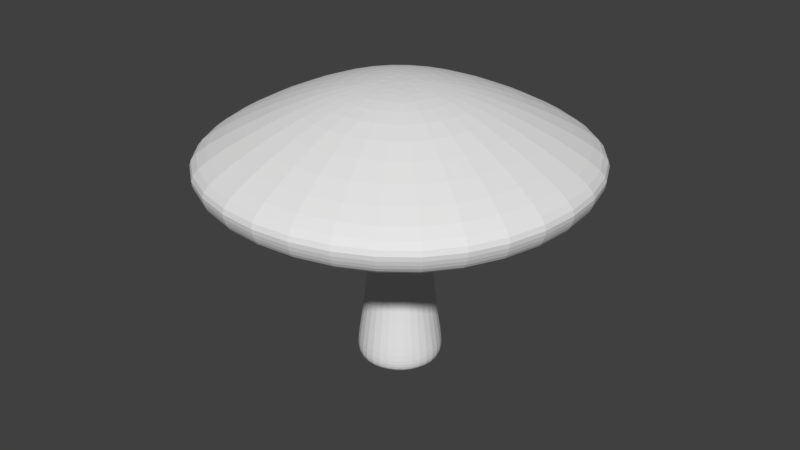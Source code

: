 # Source: Mushroom_01.blend  (saved by Blender 2.78.0; exported with 4.5.12 LTS)
import bpy
from mathutils import Matrix  # noqa: F401  (used for matrix-valued properties, if any)

bpy.ops.wm.read_factory_settings(use_empty=True)
scene = bpy.context.scene
scene.name = 'Scene'

# ---- collections
col_collection_1 = bpy.data.collections.new('Collection 1'); scene.collection.children.link(col_collection_1)

# ---- world
world_world = bpy.data.worlds.new('World'); scene.world = world_world
world_world.color = (0.05088, 0.05088, 0.05088)
world_world.use_sun_shadow = False
world_world.sun_shadow_jitter_overblur = 0.0
world_world.cycles.sampling_method = 'MANUAL'

# ---- meshes
me_cube = bpy.data.meshes.new('Cube')
me_cube.from_pydata([(-1.0, -1.0, -1.0), (-0.7435, -0.7435, 1.0), (-1.0, 1.0, -1.0), (-0.7435, 0.7435, 1.0), (1.0, -1.0, -1.0), (0.7435, -0.7435, 1.0), (1.0, 1.0, -1.0), (0.7435, 0.7435, 1.0), (0.0, 1.419, -1.0), (0.0, 1.0, 1.0), (0.0, -1.419, -1.0), (0.0, -1.0, 1.0), (-1.419, 0.0, -1.0), (-1.0, 0.0, 1.0), (1.419, 0.0, -1.0), (1.0, 0.0, 1.0), (-0.7435, -0.7435, 3.77), (-1.0, -1.0, -1.417), (-0.7435, 0.7435, 3.77), (0.7435, -0.7435, 3.77), (0.7435, 0.7435, 3.77), (0.0, 1.0, 3.77), (0.0, -1.0, 3.77), (-1.0, 0.0, 3.77), (1.0, 0.0, 3.77), (-0.9587, -0.9587, 4.528), (-0.9587, 0.9587, 4.528), (0.9587, -0.9587, 4.528), (0.9587, 0.9587, 4.528), (0.0, 1.289, 4.528), (0.0, -1.289, 4.528), (-1.289, 0.0, 4.528), (1.289, 0.0, 4.528), (-1.119, -1.119, 4.784), (-1.119, 1.119, 4.784), (1.119, -1.119, 4.784), (1.119, 1.119, 4.784), (0.0, 1.505, 4.784), (0.0, -1.505, 4.784), (-1.505, 0.0, 4.784), (1.505, 0.0, 4.784), (-1.119, -1.119, 5.519), (-1.119, 1.119, 5.519), (1.119, -1.119, 5.519), (1.119, 1.119, 5.519), (0.0, 1.505, 5.519), (0.0, -1.505, 5.519), (-1.505, 0.0, 5.519), (1.505, 0.0, 5.519), (-4.037, -4.037, 4.175), (-4.037, 4.037, 4.175), (4.037, -4.037, 4.175), (4.037, 4.037, 4.175), (0.0, 5.43, 4.175), (0.0, -5.43, 4.175), (-5.43, 0.0, 4.175), (5.43, 0.0, 4.175), (-4.459, -4.459, 4.175), (-4.459, 4.459, 4.175), (4.459, -4.459, 4.175), (4.459, 4.459, 4.175), (0.0, 5.998, 4.175), (0.0, -5.998, 4.175), (-5.998, 0.0, 4.175), (5.998, 0.0, 4.175), (-4.656, -4.656, 4.705), (-4.656, 4.656, 4.705), (4.656, -4.656, 4.705), (4.656, 4.656, 4.705), (0.0, 6.263, 4.705), (0.0, -6.263, 4.705), (-6.263, 0.0, 4.705), (6.263, 0.0, 4.705), (-4.656, -4.656, 5.221), (-4.656, 4.656, 5.221), (4.656, -4.656, 5.221), (4.656, 4.656, 5.221), (0.0, 6.263, 5.221), (0.0, -6.263, 5.221), (-6.263, 0.0, 5.221), (6.263, 0.0, 5.221), (-2.173, -2.173, 6.748), (-2.173, 2.173, 6.748), (2.173, -2.173, 6.748), (2.173, 2.173, 6.748), (0.0, 2.923, 6.748), (0.0, -2.923, 6.748), (-2.923, 0.0, 6.748), (2.923, 0.0, 6.748), (-0.5975, -0.5975, 7.122), (-0.5975, 0.5975, 7.122), (0.5975, -0.5975, 7.122), (0.5975, 0.5975, 7.122), (0.0, 0.8036, 7.122), (0.0, -0.8036, 7.122), (-0.8036, 0.0, 7.122), (0.8036, 0.0, 7.122), (-1.0, 1.0, -1.417), (1.0, -1.0, -1.417), (1.0, 1.0, -1.417), (0.0, 1.419, -1.417), (0.0, -1.419, -1.417), (-1.419, 0.0, -1.417), (1.419, 0.0, -1.417), (-0.8615, -0.8615, -1.702), (-0.8615, 0.8615, -1.702), (0.8615, -0.8615, -1.702), (0.8615, 0.8615, -1.702), (0.0, 1.223, -1.702), (0.0, -1.223, -1.702), (-1.223, 0.0, -1.702), (1.223, 0.0, -1.702)], [], [(12, 13, 3, 2), (8, 9, 7, 6), (14, 15, 5, 4), (10, 11, 1, 0), (8, 6, 99, 100), (13, 1, 16, 23), (15, 7, 20, 24), (10, 0, 17, 101), (4, 5, 11, 10), (2, 3, 9, 8), (6, 14, 103, 99), (7, 9, 21, 20), (5, 15, 24, 19), (4, 10, 101, 98), (6, 7, 15, 14), (0, 1, 13, 12), (11, 5, 19, 22), (9, 3, 18, 21), (3, 13, 23, 18), (1, 11, 22, 16), (19, 24, 32, 27), (18, 23, 31, 26), (23, 16, 25, 31), (21, 18, 26, 29), (16, 22, 30, 25), (24, 20, 28, 32), (20, 21, 29, 28), (22, 19, 27, 30), (32, 28, 36, 40), (30, 27, 35, 38), (25, 30, 38, 33), (28, 29, 37, 36), (31, 25, 33, 39), (29, 26, 34, 37), (26, 31, 39, 34), (27, 32, 40, 35), (34, 39, 47, 42), (35, 40, 48, 43), (40, 36, 44, 48), (38, 35, 43, 46), (33, 38, 46, 41), (36, 37, 45, 44), (39, 33, 41, 47), (37, 34, 42, 45), (47, 41, 49, 55), (45, 42, 50, 53), (42, 47, 55, 50), (43, 48, 56, 51), (48, 44, 52, 56), (46, 43, 51, 54), (41, 46, 54, 49), (44, 45, 53, 52), (49, 54, 62, 57), (52, 53, 61, 60), (55, 49, 57, 63), (53, 50, 58, 61), (50, 55, 63, 58), (51, 56, 64, 59), (56, 52, 60, 64), (54, 51, 59, 62), (64, 60, 68, 72), (62, 59, 67, 70), (57, 62, 70, 65), (60, 61, 69, 68), (63, 57, 65, 71), (61, 58, 66, 69), (58, 63, 71, 66), (59, 64, 72, 67), (69, 66, 74, 77), (66, 71, 79, 74), (67, 72, 80, 75), (72, 68, 76, 80), (70, 67, 75, 78), (65, 70, 78, 73), (68, 69, 77, 76), (71, 65, 73, 79), (79, 73, 81, 87), (77, 74, 82, 85), (74, 79, 87, 82), (75, 80, 88, 83), (80, 76, 84, 88), (78, 75, 83, 86), (73, 78, 86, 81), (76, 77, 85, 84), (86, 83, 91, 94), (81, 86, 94, 89), (84, 85, 93, 92), (87, 81, 89, 95), (85, 82, 90, 93), (82, 87, 95, 90), (83, 88, 96, 91), (88, 84, 92, 96), (96, 92, 93, 90, 95, 89, 94, 91), (2, 8, 100, 97), (14, 4, 98, 103), (0, 12, 102, 17), (12, 2, 97, 102), (98, 101, 109, 106), (102, 97, 105, 110), (97, 100, 108, 105), (100, 99, 107, 108), (99, 103, 111, 107), (103, 98, 106, 111), (17, 102, 110, 104), (101, 17, 104, 109), (111, 106, 109, 104, 110, 105, 108, 107)])
me_cube.use_remesh_preserve_volume = False
me_cube.use_remesh_preserve_attributes = False
me_cube.use_mirror_vertex_groups = False
me_cube.update()

# ---- objects
ob_cube = bpy.data.objects.new('Cube', me_cube)

# ---- transforms, parenting, visibility, modifiers, constraints
ob_cube.location = (0.0, 0.0, 0.05769)
ob_cube.scale = (0.05595, 0.05595, 0.05595)
ob_cube.lineart.crease_threshold = 0.0
_m = ob_cube.modifiers.new('Subsurf', 'SUBSURF')
_m.uv_smooth = 'PRESERVE_CORNERS'
_m.quality = 2
_m.show_only_control_edges = False

# ---- collection membership
col_collection_1.objects.link(ob_cube)

# ---- scene / render settings (as saved in the file)
scene.frame_start = 1; scene.frame_end = 250; scene.frame_set(1)
scene.render.engine = 'BLENDER_EEVEE_NEXT'
scene.render.resolution_percentage = 50
scene.render.dither_intensity = 0.0
scene.cycles.use_denoising = False
scene.cycles.samples = 128
scene.cycles.sampling_pattern = 'TABULATED_SOBOL'
scene.cycles.light_sampling_threshold = 0.0
scene.cycles.use_adaptive_sampling = False
scene.cycles.use_light_tree = False
scene.cycles.blur_glossy = 0.0
scene.cycles.sample_clamp_indirect = 0.0
scene.view_settings.view_transform = 'Standard'
bpy.context.view_layer.update()

# ---- added for rendering (the .blend has no active camera and no usable light): camera, sun
cam_auto = bpy.data.cameras.new('AutoCamera')
cam_auto.lens = 50.0
cam_auto.sensor_width = 36.0
cam_auto.clip_end = 1000.0
ob_auto_camera = bpy.data.objects.new('AutoCamera', cam_auto)
scene.collection.objects.link(ob_auto_camera)
ob_auto_camera.location = (1.02446, -1.22935, 1.02888)
ob_auto_camera.rotation_euler = (1.09748, -7.21219e-08, 0.694738)
scene.camera = ob_auto_camera
light_auto_sun = bpy.data.lights.new('AutoSun', 'SUN')
light_auto_sun.energy = 3.0
light_auto_sun.angle = 0.0523599
ob_auto_sun = bpy.data.objects.new('AutoSun', light_auto_sun)
scene.collection.objects.link(ob_auto_sun)
ob_auto_sun.rotation_euler = (0.872665, 0.174533, 0.523599)
bpy.context.view_layer.update()
